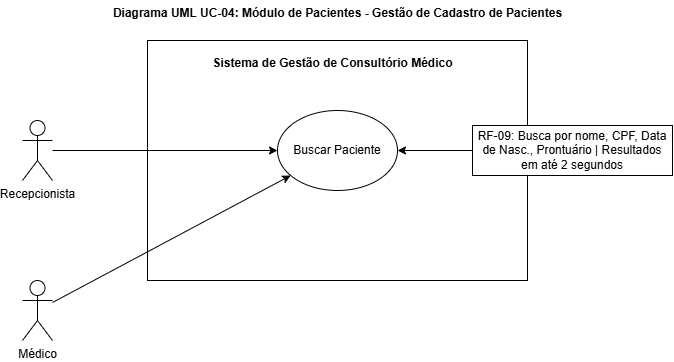

The diagram above was exported from draw.io. Its source (the exported page's mxGraphModel, read from the mxfile embedded in the PNG):
<mxGraphModel dx="852" dy="442" grid="1" gridSize="10" guides="1" tooltips="1" connect="1" arrows="1" fold="1" page="1" pageScale="1" pageWidth="850" pageHeight="1100" background="none" math="0" shadow="0">
  <root>
    <mxCell id="0" />
    <mxCell id="1" parent="0" />
    <mxCell id="onKwnkNHXLdC1-Clza5q-2" parent="1" style="rounded=0;whiteSpace=wrap;html=1;" value="" vertex="1">
      <mxGeometry height="240" width="380" x="235" y="130" as="geometry" />
    </mxCell>
    <mxCell id="onKwnkNHXLdC1-Clza5q-3" parent="1" style="ellipse;whiteSpace=wrap;html=1;" value="Buscar Paciente" vertex="1">
      <mxGeometry height="80" width="120" x="365" y="200" as="geometry" />
    </mxCell>
    <mxCell id="onKwnkNHXLdC1-Clza5q-13" edge="1" parent="1" source="onKwnkNHXLdC1-Clza5q-5" style="edgeStyle=orthogonalEdgeStyle;rounded=0;orthogonalLoop=1;jettySize=auto;html=1;" target="onKwnkNHXLdC1-Clza5q-3">
      <mxGeometry relative="1" as="geometry" />
    </mxCell>
    <mxCell id="onKwnkNHXLdC1-Clza5q-5" parent="1" style="shape=umlActor;verticalLabelPosition=bottom;verticalAlign=top;html=1;outlineConnect=0;" value="Recepcionista&lt;div&gt;&lt;br&gt;&lt;/div&gt;" vertex="1">
      <mxGeometry height="60" width="30" x="110" y="210" as="geometry" />
    </mxCell>
    <mxCell id="onKwnkNHXLdC1-Clza5q-15" edge="1" parent="1" source="onKwnkNHXLdC1-Clza5q-6" style="rounded=0;orthogonalLoop=1;jettySize=auto;html=1;" target="onKwnkNHXLdC1-Clza5q-3">
      <mxGeometry relative="1" as="geometry" />
    </mxCell>
    <mxCell id="onKwnkNHXLdC1-Clza5q-6" parent="1" style="shape=umlActor;verticalLabelPosition=bottom;verticalAlign=top;html=1;outlineConnect=0;" value="Médico" vertex="1">
      <mxGeometry height="60" width="30" x="110" y="370" as="geometry" />
    </mxCell>
    <mxCell id="onKwnkNHXLdC1-Clza5q-17" parent="1" style="text;align=center;fontStyle=1;verticalAlign=middle;spacingLeft=3;spacingRight=3;strokeColor=none;rotatable=0;points=[[0,0.5],[1,0.5]];portConstraint=eastwest;html=1;" value="Sistema de Gestão de Consultório Médico" vertex="1">
      <mxGeometry height="26" width="80" x="380" y="140" as="geometry" />
    </mxCell>
    <mxCell id="onKwnkNHXLdC1-Clza5q-19" parent="1" style="text;align=center;fontStyle=1;verticalAlign=middle;spacingLeft=3;spacingRight=3;strokeColor=none;rotatable=0;points=[[0,0.5],[1,0.5]];portConstraint=eastwest;html=1;" value="Diagrama UML UC-04: Módulo de Pacientes - Gestão de Cadastro de Pacientes" vertex="1">
      <mxGeometry height="26" width="80" x="385" y="90" as="geometry" />
    </mxCell>
    <mxCell id="onKwnkNHXLdC1-Clza5q-22" edge="1" parent="1" source="onKwnkNHXLdC1-Clza5q-21" style="edgeStyle=orthogonalEdgeStyle;rounded=0;orthogonalLoop=1;jettySize=auto;html=1;entryX=1;entryY=0.5;entryDx=0;entryDy=0;" target="onKwnkNHXLdC1-Clza5q-3">
      <mxGeometry relative="1" as="geometry" />
    </mxCell>
    <mxCell id="onKwnkNHXLdC1-Clza5q-21" parent="1" style="html=1;whiteSpace=wrap;" value="RF-09: Busca por nome, CPF, Data de Nasc., Prontuário | Resultados em até 2 segundos" vertex="1">
      <mxGeometry height="50" width="200" x="560" y="215" as="geometry" />
    </mxCell>
  </root>
</mxGraphModel>